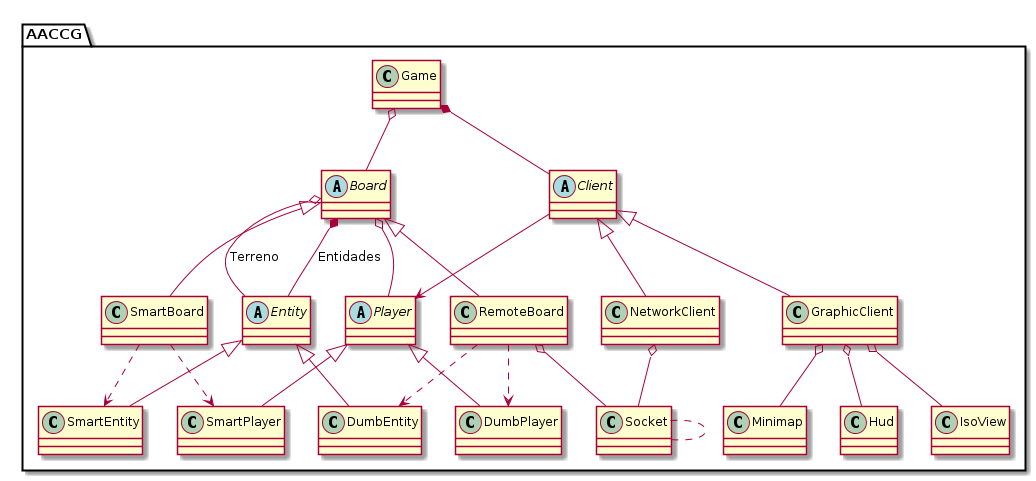

The diagram above was rendered by PlantUML. Its source (embedded in the PNG):
@startuml
package AACCG{
class Game

abstract class Board
class SmartBoard
class RemoteBoard

abstract class Entity
class SmartEntity
class DumbEntity

abstract class Player
class SmartPlayer
class DumbPlayer

abstract class Client
class GraphicClient
class NetworkClient

class IsoView
class Minimap
class Hud

class Socket
}

Game o-- Board
Game *-- Client
Client --> Player

Board o-- Entity : Terreno
Board *-- Entity : Entidades
Board o-- Player

Client <|-- GraphicClient
Client <|-- NetworkClient

Board <|-- SmartBoard
Board <|-- RemoteBoard

Entity <|-- SmartEntity
SmartBoard ..> SmartEntity
Entity <|-- DumbEntity
RemoteBoard ..> DumbEntity

Player <|-- SmartPlayer
SmartBoard ..> SmartPlayer
Player <|-- DumbPlayer
RemoteBoard ..> DumbPlayer

NetworkClient o-- Socket
RemoteBoard o-- Socket
Socket .. Socket

GraphicClient o-- IsoView
GraphicClient o-- Minimap
GraphicClient o-- Hud

@enduml